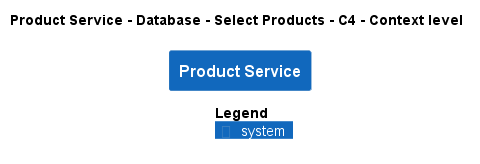

The diagram above was rendered by PlantUML. Its source (embedded in the PNG):
@startuml
!pragma layout smetana
!include ..\..\..\..\..\..\..\.c4s\C4_Context.puml

AddElementTag("c4interflow:lifecycle:new", $bgColor=green, $fontColor=#ffffff, $borderColor=green, $shadowing="False")
AddElementTag("c4interflow:lifecycle:changed", $bgColor=orange, $fontColor=#ffffff, $borderColor=orange, $shadowing="False")
AddElementTag("c4interflow:lifecycle:removed", $bgColor=red, $fontColor=#ffffff, $borderColor=red, $shadowing="False")

AddRelTag("c4interflow:lifecycle:new", $textColor=green, $lineColor=green)
AddRelTag("c4interflow:lifecycle:changed", $textColor=orange, $lineColor=orange)
AddRelTag("c4interflow:lifecycle:removed", $textColor=red, $lineColor=red)

SHOW_PERSON_PORTRAIT()
LAYOUT_TOP_DOWN()

skinparam linetype polyline

title Product Service - Database - Select Products - C4 - Context level

System(ECommercePlatform.SoftwareSystems.ProductService, "Product Service", "")



SHOW_LEGEND()
@enduml